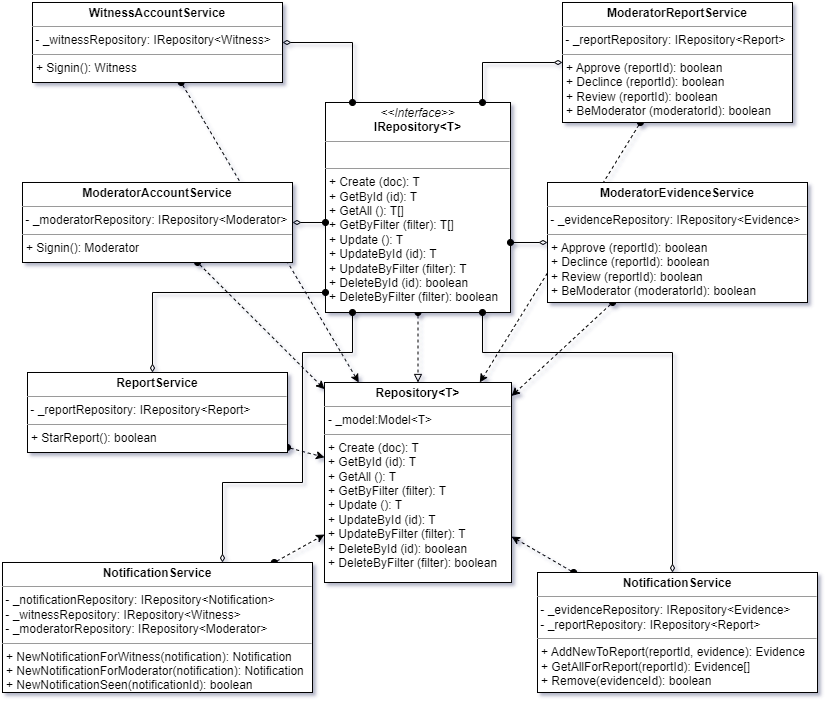

The diagram above was exported from draw.io. Its source (the exported page's mxGraphModel, read from the mxfile embedded in the PNG):
<mxGraphModel dx="1406" dy="818" grid="1" gridSize="10" guides="1" tooltips="1" connect="1" arrows="1" fold="1" page="1" pageScale="1" pageWidth="850" pageHeight="1100" math="0" shadow="0">
  <root>
    <mxCell id="0" />
    <mxCell id="1" parent="0" />
    <mxCell id="PaeEdzgUaCn_I9LU4ARf-1" style="edgeStyle=none;rounded=0;orthogonalLoop=1;jettySize=auto;html=1;dashed=1;startArrow=oval;startFill=1;endArrow=block;endFill=0;" parent="1" source="qCFcDA6FX-_whzbPICCv-3" target="qCFcDA6FX-_whzbPICCv-5" edge="1">
      <mxGeometry relative="1" as="geometry" />
    </mxCell>
    <mxCell id="qCFcDA6FX-_whzbPICCv-3" value="&lt;p style=&quot;margin:0px;margin-top:4px;text-align:center;&quot;&gt;&lt;i&gt;&amp;lt;&amp;lt;Interface&amp;gt;&amp;gt;&lt;/i&gt;&lt;br&gt;&lt;b&gt;IRepository&amp;lt;T&amp;gt;&lt;/b&gt;&lt;/p&gt;&lt;hr size=&quot;1&quot;&gt;&lt;p style=&quot;margin:0px;margin-left:4px;&quot;&gt;&lt;br&gt;&lt;/p&gt;&lt;hr size=&quot;1&quot;&gt;&lt;p style=&quot;margin:0px;margin-left:4px;&quot;&gt;+ Create (doc): T&lt;br&gt;+ GetById (id): T&lt;/p&gt;&lt;p style=&quot;margin:0px;margin-left:4px;&quot;&gt;+ GetAll (): T[]&lt;/p&gt;&lt;p style=&quot;margin:0px;margin-left:4px;&quot;&gt;+ GetByFilter (filter): T[]&lt;/p&gt;&lt;p style=&quot;margin:0px;margin-left:4px;&quot;&gt;+ Update (): T&lt;/p&gt;&lt;p style=&quot;margin:0px;margin-left:4px;&quot;&gt;+ UpdateById (id): T&lt;br&gt;&lt;/p&gt;&lt;p style=&quot;margin:0px;margin-left:4px;&quot;&gt;+ UpdateByFilter (filter): T&lt;/p&gt;&lt;p style=&quot;margin: 0px 0px 0px 4px;&quot;&gt;+ DeleteById (id): boolean&lt;br&gt;&lt;/p&gt;&lt;p style=&quot;margin: 0px 0px 0px 4px;&quot;&gt;+ DeleteByFilter (filter): boolean&lt;/p&gt;" style="verticalAlign=top;align=left;overflow=fill;fontSize=12;fontFamily=Helvetica;html=1;" parent="1" vertex="1">
      <mxGeometry x="333" y="260" width="185" height="210" as="geometry" />
    </mxCell>
    <mxCell id="qCFcDA6FX-_whzbPICCv-5" value="&lt;p style=&quot;margin:0px;margin-top:4px;text-align:center;&quot;&gt;&lt;b&gt;Repository&amp;lt;T&amp;gt;&lt;/b&gt;&lt;/p&gt;&lt;hr size=&quot;1&quot;&gt;&lt;p style=&quot;margin:0px;margin-left:4px;&quot;&gt;- _model:Model&amp;lt;T&amp;gt;&lt;/p&gt;&lt;hr size=&quot;1&quot;&gt;&lt;p style=&quot;margin: 0px 0px 0px 4px;&quot;&gt;+ Create (doc): T&lt;br&gt;+ GetById (id): T&lt;/p&gt;&lt;p style=&quot;margin: 0px 0px 0px 4px;&quot;&gt;+ GetAll (): T&lt;/p&gt;&lt;p style=&quot;margin: 0px 0px 0px 4px;&quot;&gt;+ GetByFilter (filter): T&lt;/p&gt;&lt;p style=&quot;margin: 0px 0px 0px 4px;&quot;&gt;+ Update (): T&lt;/p&gt;&lt;p style=&quot;margin: 0px 0px 0px 4px;&quot;&gt;+ UpdateById (id): T&lt;br&gt;&lt;/p&gt;&lt;p style=&quot;margin: 0px 0px 0px 4px;&quot;&gt;+ UpdateByFilter (filter): T&lt;/p&gt;&lt;p style=&quot;margin: 0px 0px 0px 4px;&quot;&gt;+ DeleteById (id): boolean&lt;br&gt;&lt;/p&gt;&lt;p style=&quot;margin: 0px 0px 0px 4px;&quot;&gt;+ DeleteByFilter (filter): boolean&lt;/p&gt;" style="verticalAlign=top;align=left;overflow=fill;fontSize=12;fontFamily=Helvetica;html=1;" parent="1" vertex="1">
      <mxGeometry x="332" y="540" width="187" height="200" as="geometry" />
    </mxCell>
    <mxCell id="qCFcDA6FX-_whzbPICCv-15" style="edgeStyle=none;rounded=0;orthogonalLoop=1;jettySize=auto;html=1;dashed=1;startArrow=oval;startFill=1;endArrow=classic;endFill=1;" parent="1" source="qCFcDA6FX-_whzbPICCv-7" target="qCFcDA6FX-_whzbPICCv-5" edge="1">
      <mxGeometry relative="1" as="geometry" />
    </mxCell>
    <mxCell id="PaeEdzgUaCn_I9LU4ARf-7" style="edgeStyle=orthogonalEdgeStyle;rounded=0;orthogonalLoop=1;jettySize=auto;html=1;startArrow=diamondThin;startFill=0;endArrow=oval;endFill=1;" parent="1" source="qCFcDA6FX-_whzbPICCv-7" target="qCFcDA6FX-_whzbPICCv-3" edge="1">
      <mxGeometry relative="1" as="geometry">
        <Array as="points">
          <mxPoint x="360" y="200" />
        </Array>
      </mxGeometry>
    </mxCell>
    <mxCell id="qCFcDA6FX-_whzbPICCv-7" value="&lt;p style=&quot;margin:0px;margin-top:4px;text-align:center;&quot;&gt;&lt;b&gt;WitnessAccountService&lt;/b&gt;&lt;/p&gt;&lt;hr size=&quot;1&quot;&gt;&lt;p style=&quot;margin:0px;margin-left:4px;&quot;&gt;&lt;/p&gt;&lt;span style=&quot;&quot;&gt;&amp;nbsp;- _witnessRepository: IRepository&amp;lt;Witness&amp;gt;&lt;/span&gt;&lt;hr size=&quot;1&quot;&gt;&lt;p style=&quot;margin:0px;margin-left:4px;&quot;&gt;+ Signin(): Witness&lt;/p&gt;" style="verticalAlign=top;align=left;overflow=fill;fontSize=12;fontFamily=Helvetica;html=1;" parent="1" vertex="1">
      <mxGeometry x="40" y="160" width="250" height="80" as="geometry" />
    </mxCell>
    <mxCell id="qCFcDA6FX-_whzbPICCv-16" style="edgeStyle=none;rounded=0;orthogonalLoop=1;jettySize=auto;html=1;dashed=1;startArrow=oval;startFill=1;endArrow=classic;endFill=1;" parent="1" source="qCFcDA6FX-_whzbPICCv-9" target="qCFcDA6FX-_whzbPICCv-5" edge="1">
      <mxGeometry relative="1" as="geometry" />
    </mxCell>
    <mxCell id="PaeEdzgUaCn_I9LU4ARf-6" style="edgeStyle=orthogonalEdgeStyle;rounded=0;orthogonalLoop=1;jettySize=auto;html=1;startArrow=diamondThin;startFill=0;endArrow=oval;endFill=1;" parent="1" source="qCFcDA6FX-_whzbPICCv-9" target="qCFcDA6FX-_whzbPICCv-3" edge="1">
      <mxGeometry relative="1" as="geometry">
        <Array as="points">
          <mxPoint x="330" y="380" />
          <mxPoint x="330" y="380" />
        </Array>
      </mxGeometry>
    </mxCell>
    <mxCell id="qCFcDA6FX-_whzbPICCv-9" value="&lt;p style=&quot;margin:0px;margin-top:4px;text-align:center;&quot;&gt;&lt;b&gt;ModeratorAccountService&lt;/b&gt;&lt;/p&gt;&lt;hr size=&quot;1&quot;&gt;&lt;p style=&quot;margin:0px;margin-left:4px;&quot;&gt;&lt;/p&gt;&lt;span style=&quot;&quot;&gt;&amp;nbsp;- _moderatorRepository: IRepository&amp;lt;Moderator&amp;gt;&lt;/span&gt;&lt;hr size=&quot;1&quot;&gt;&lt;p style=&quot;margin:0px;margin-left:4px;&quot;&gt;+ Signin(): Moderator&lt;/p&gt;" style="verticalAlign=top;align=left;overflow=fill;fontSize=12;fontFamily=Helvetica;html=1;" parent="1" vertex="1">
      <mxGeometry x="30" y="340" width="270" height="80" as="geometry" />
    </mxCell>
    <mxCell id="qCFcDA6FX-_whzbPICCv-17" style="edgeStyle=none;rounded=0;orthogonalLoop=1;jettySize=auto;html=1;dashed=1;startArrow=oval;startFill=1;endArrow=classic;endFill=1;" parent="1" source="qCFcDA6FX-_whzbPICCv-12" target="qCFcDA6FX-_whzbPICCv-5" edge="1">
      <mxGeometry relative="1" as="geometry" />
    </mxCell>
    <mxCell id="PaeEdzgUaCn_I9LU4ARf-5" style="edgeStyle=orthogonalEdgeStyle;rounded=0;orthogonalLoop=1;jettySize=auto;html=1;startArrow=diamondThin;startFill=0;endArrow=oval;endFill=1;" parent="1" source="qCFcDA6FX-_whzbPICCv-12" target="qCFcDA6FX-_whzbPICCv-3" edge="1">
      <mxGeometry relative="1" as="geometry">
        <Array as="points">
          <mxPoint x="160" y="450" />
        </Array>
      </mxGeometry>
    </mxCell>
    <mxCell id="qCFcDA6FX-_whzbPICCv-12" value="&lt;p style=&quot;margin:0px;margin-top:4px;text-align:center;&quot;&gt;&lt;b&gt;ReportService&lt;/b&gt;&lt;/p&gt;&lt;hr size=&quot;1&quot;&gt;&lt;p style=&quot;margin:0px;margin-left:4px;&quot;&gt;&lt;/p&gt;&lt;span style=&quot;&quot;&gt;&amp;nbsp;- _reportRepository: IRepository&amp;lt;Report&amp;gt;&lt;/span&gt;&lt;hr size=&quot;1&quot;&gt;&lt;p style=&quot;margin:0px;margin-left:4px;&quot;&gt;+ StarReport(): boolean&lt;/p&gt;" style="verticalAlign=top;align=left;overflow=fill;fontSize=12;fontFamily=Helvetica;html=1;" parent="1" vertex="1">
      <mxGeometry x="35" y="530" width="260" height="80" as="geometry" />
    </mxCell>
    <mxCell id="qCFcDA6FX-_whzbPICCv-18" style="edgeStyle=none;rounded=0;orthogonalLoop=1;jettySize=auto;html=1;dashed=1;startArrow=oval;startFill=1;endArrow=classic;endFill=1;" parent="1" source="qCFcDA6FX-_whzbPICCv-14" target="qCFcDA6FX-_whzbPICCv-5" edge="1">
      <mxGeometry relative="1" as="geometry" />
    </mxCell>
    <mxCell id="PaeEdzgUaCn_I9LU4ARf-4" style="edgeStyle=orthogonalEdgeStyle;rounded=0;orthogonalLoop=1;jettySize=auto;html=1;startArrow=diamondThin;startFill=0;endArrow=oval;endFill=1;" parent="1" source="qCFcDA6FX-_whzbPICCv-14" target="qCFcDA6FX-_whzbPICCv-3" edge="1">
      <mxGeometry relative="1" as="geometry">
        <Array as="points">
          <mxPoint x="230" y="640" />
          <mxPoint x="310" y="640" />
          <mxPoint x="310" y="510" />
          <mxPoint x="360" y="510" />
        </Array>
      </mxGeometry>
    </mxCell>
    <mxCell id="qCFcDA6FX-_whzbPICCv-14" value="&lt;p style=&quot;margin:0px;margin-top:4px;text-align:center;&quot;&gt;&lt;b&gt;NotificationService&lt;/b&gt;&lt;/p&gt;&lt;hr size=&quot;1&quot;&gt;&lt;p style=&quot;margin:0px;margin-left:4px;&quot;&gt;&lt;/p&gt;&lt;span style=&quot;&quot;&gt;&amp;nbsp;- _notificationRepository: IRepository&amp;lt;Notification&amp;gt;&lt;br&gt;&lt;/span&gt;&lt;span style=&quot;&quot;&gt;&amp;nbsp;&lt;/span&gt;- _witnessRepository: IRepository&amp;lt;Witness&amp;gt;&lt;br&gt;&lt;span style=&quot;&quot;&gt;&amp;nbsp;&lt;/span&gt;- _moderatorRepository: IRepository&amp;lt;Moderator&amp;gt;&lt;span style=&quot;&quot;&gt;&lt;br&gt;&lt;/span&gt;&lt;hr size=&quot;1&quot;&gt;&lt;p style=&quot;margin:0px;margin-left:4px;&quot;&gt;+ NewNotificationForWitness(notification): Notification&lt;/p&gt;&lt;p style=&quot;margin:0px;margin-left:4px;&quot;&gt;+ NewNotificationForModerator(notification): Notification&lt;br&gt;&lt;/p&gt;&lt;p style=&quot;margin:0px;margin-left:4px;&quot;&gt;+ NewNotificationSeen(notificationId): boolean&lt;br&gt;&lt;/p&gt;" style="verticalAlign=top;align=left;overflow=fill;fontSize=12;fontFamily=Helvetica;html=1;" parent="1" vertex="1">
      <mxGeometry x="10" y="720" width="310" height="130" as="geometry" />
    </mxCell>
    <mxCell id="qCFcDA6FX-_whzbPICCv-21" style="edgeStyle=none;rounded=0;orthogonalLoop=1;jettySize=auto;html=1;dashed=1;startArrow=oval;startFill=1;endArrow=classic;endFill=1;" parent="1" source="qCFcDA6FX-_whzbPICCv-19" target="qCFcDA6FX-_whzbPICCv-5" edge="1">
      <mxGeometry relative="1" as="geometry" />
    </mxCell>
    <mxCell id="PaeEdzgUaCn_I9LU4ARf-8" style="edgeStyle=orthogonalEdgeStyle;rounded=0;orthogonalLoop=1;jettySize=auto;html=1;startArrow=diamondThin;startFill=0;endArrow=oval;endFill=1;" parent="1" source="qCFcDA6FX-_whzbPICCv-19" target="qCFcDA6FX-_whzbPICCv-3" edge="1">
      <mxGeometry relative="1" as="geometry">
        <Array as="points">
          <mxPoint x="490" y="220" />
        </Array>
      </mxGeometry>
    </mxCell>
    <mxCell id="qCFcDA6FX-_whzbPICCv-19" value="&lt;p style=&quot;margin:0px;margin-top:4px;text-align:center;&quot;&gt;&lt;b&gt;ModeratorReportService&lt;/b&gt;&lt;/p&gt;&lt;hr size=&quot;1&quot;&gt;&lt;p style=&quot;margin:0px;margin-left:4px;&quot;&gt;&lt;/p&gt;&lt;span style=&quot;&quot;&gt;&amp;nbsp;&lt;/span&gt;- _reportRepository: IRepository&amp;lt;Report&amp;gt;&lt;span style=&quot;&quot;&gt;&lt;br&gt;&lt;/span&gt;&lt;hr size=&quot;1&quot;&gt;&lt;p style=&quot;margin:0px;margin-left:4px;&quot;&gt;+ Approve (reportId): boolean&lt;/p&gt;&lt;p style=&quot;margin:0px;margin-left:4px;&quot;&gt;+ Declince (reportId): boolean&lt;br&gt;&lt;/p&gt;&lt;p style=&quot;margin:0px;margin-left:4px;&quot;&gt;+ Review (reportId): boolean&lt;br&gt;&lt;/p&gt;&lt;p style=&quot;margin:0px;margin-left:4px;&quot;&gt;+ BeModerator (moderatorId): boolean&lt;/p&gt;" style="verticalAlign=top;align=left;overflow=fill;fontSize=12;fontFamily=Helvetica;html=1;" parent="1" vertex="1">
      <mxGeometry x="570" y="160" width="230" height="120" as="geometry" />
    </mxCell>
    <mxCell id="qCFcDA6FX-_whzbPICCv-24" style="edgeStyle=none;rounded=0;orthogonalLoop=1;jettySize=auto;html=1;dashed=1;startArrow=oval;startFill=1;endArrow=classic;endFill=1;" parent="1" source="qCFcDA6FX-_whzbPICCv-20" target="qCFcDA6FX-_whzbPICCv-5" edge="1">
      <mxGeometry relative="1" as="geometry" />
    </mxCell>
    <mxCell id="PaeEdzgUaCn_I9LU4ARf-2" style="edgeStyle=orthogonalEdgeStyle;rounded=0;orthogonalLoop=1;jettySize=auto;html=1;startArrow=diamondThin;startFill=0;endArrow=oval;endFill=1;" parent="1" source="qCFcDA6FX-_whzbPICCv-20" target="qCFcDA6FX-_whzbPICCv-3" edge="1">
      <mxGeometry relative="1" as="geometry">
        <Array as="points">
          <mxPoint x="680" y="510" />
          <mxPoint x="490" y="510" />
        </Array>
      </mxGeometry>
    </mxCell>
    <mxCell id="qCFcDA6FX-_whzbPICCv-20" value="&lt;p style=&quot;margin:0px;margin-top:4px;text-align:center;&quot;&gt;&lt;b&gt;NotificationService&lt;/b&gt;&lt;/p&gt;&lt;hr size=&quot;1&quot;&gt;&lt;p style=&quot;margin:0px;margin-left:4px;&quot;&gt;&lt;/p&gt;&lt;span style=&quot;&quot;&gt;&amp;nbsp;&lt;/span&gt;- _evidenceRepository: IRepository&amp;lt;Evidence&amp;gt;&lt;br&gt;&lt;span style=&quot;&quot;&gt;&amp;nbsp;&lt;/span&gt;- _reportRepository: IRepository&amp;lt;Report&amp;gt;&lt;span style=&quot;&quot;&gt;&lt;br&gt;&lt;/span&gt;&lt;hr size=&quot;1&quot;&gt;&lt;p style=&quot;margin:0px;margin-left:4px;&quot;&gt;+ AddNewToReport(reportId, evidence): Evidence&lt;/p&gt;&lt;p style=&quot;margin:0px;margin-left:4px;&quot;&gt;+ GetAllForReport(reportId): Evidence[]&lt;br&gt;&lt;/p&gt;&lt;p style=&quot;margin:0px;margin-left:4px;&quot;&gt;+ Remove(evidenceId): boolean&lt;br&gt;&lt;/p&gt;" style="verticalAlign=top;align=left;overflow=fill;fontSize=12;fontFamily=Helvetica;html=1;" parent="1" vertex="1">
      <mxGeometry x="545" y="730" width="280" height="120" as="geometry" />
    </mxCell>
    <mxCell id="qCFcDA6FX-_whzbPICCv-23" style="edgeStyle=none;rounded=0;orthogonalLoop=1;jettySize=auto;html=1;dashed=1;startArrow=oval;startFill=1;endArrow=classic;endFill=1;" parent="1" source="qCFcDA6FX-_whzbPICCv-22" target="qCFcDA6FX-_whzbPICCv-5" edge="1">
      <mxGeometry relative="1" as="geometry" />
    </mxCell>
    <mxCell id="PaeEdzgUaCn_I9LU4ARf-9" style="edgeStyle=orthogonalEdgeStyle;rounded=0;orthogonalLoop=1;jettySize=auto;html=1;startArrow=diamondThin;startFill=0;endArrow=oval;endFill=1;" parent="1" source="qCFcDA6FX-_whzbPICCv-22" target="qCFcDA6FX-_whzbPICCv-3" edge="1">
      <mxGeometry relative="1" as="geometry">
        <Array as="points">
          <mxPoint x="520" y="400" />
          <mxPoint x="520" y="400" />
        </Array>
      </mxGeometry>
    </mxCell>
    <mxCell id="qCFcDA6FX-_whzbPICCv-22" value="&lt;p style=&quot;margin:0px;margin-top:4px;text-align:center;&quot;&gt;&lt;b&gt;ModeratorEvidenceService&lt;/b&gt;&lt;/p&gt;&lt;hr size=&quot;1&quot;&gt;&lt;p style=&quot;margin:0px;margin-left:4px;&quot;&gt;&lt;/p&gt;&lt;span style=&quot;&quot;&gt;&amp;nbsp;&lt;/span&gt;- _evidenceRepository: IRepository&amp;lt;Evidence&amp;gt;&lt;span style=&quot;&quot;&gt;&lt;br&gt;&lt;/span&gt;&lt;hr size=&quot;1&quot;&gt;&lt;p style=&quot;margin:0px;margin-left:4px;&quot;&gt;+ Approve (reportId): boolean&lt;/p&gt;&lt;p style=&quot;margin:0px;margin-left:4px;&quot;&gt;+ Declince (reportId): boolean&lt;br&gt;&lt;/p&gt;&lt;p style=&quot;margin:0px;margin-left:4px;&quot;&gt;+ Review (reportId): boolean&lt;br&gt;&lt;/p&gt;&lt;p style=&quot;margin:0px;margin-left:4px;&quot;&gt;+ BeModerator (moderatorId): boolean&lt;/p&gt;" style="verticalAlign=top;align=left;overflow=fill;fontSize=12;fontFamily=Helvetica;html=1;" parent="1" vertex="1">
      <mxGeometry x="555" y="340" width="260" height="120" as="geometry" />
    </mxCell>
  </root>
</mxGraphModel>